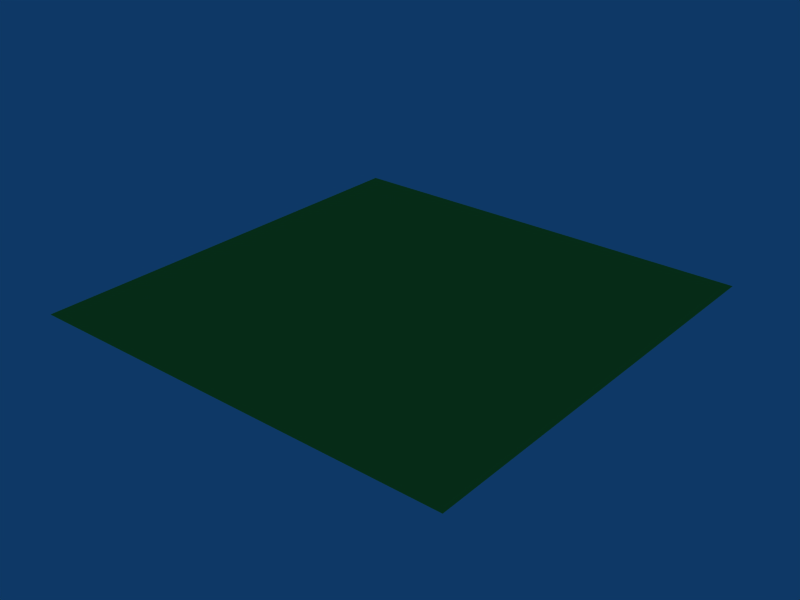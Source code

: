 # Source: slime_green.blend  (saved by Blender 2.44.0; exported with 4.5.12 LTS)
import bpy
from mathutils import Matrix  # noqa: F401  (used for matrix-valued properties, if any)

bpy.ops.wm.read_factory_settings(use_empty=True)
scene = bpy.context.scene
scene.name = 'Scene'

# ---- collections
col_collection_1 = bpy.data.collections.new('Collection 1'); scene.collection.children.link(col_collection_1)

# ---- materials (node trees are filled in below, after node groups)
mat_a_rowanslime = bpy.data.materials.new('a_RowanSlime')
mat_a_rowanslime.alpha_threshold = 0.0
mat_a_rowanslime.diffuse_color = (0.4237, 0.7714, 0.2303, 1.0)
mat_a_rowanslime.specular_color = (1.0, 0.5838, 0.3524)
mat_a_rowanslime.roughness = 0.5
mat_a_rowanslime.specular_intensity = 1.251
mat_a_rowanslime.line_color = (0.0, 0.0, 0.0, 0.5382)

# ---- material node trees

# ---- world
world_world = bpy.data.worlds.new('World'); scene.world = world_world
world_world.color = (0.05656, 0.2208, 0.4)
world_world.use_sun_shadow = False
world_world.sun_shadow_jitter_overblur = 0.0
world_world.cycles.sampling_method = 'MANUAL'
world_world.cycles.sample_map_resolution = 256

# ---- meshes
me_plane = bpy.data.meshes.new('Plane')
me_plane.from_pydata([(1.0, 1.0, 0.0), (1.0, -1.0, 0.0), (-1.0, -1.0, 0.0), (-1.0, 1.0, 0.0)], [], [(0, 3, 2, 1)])
me_plane.materials.append(mat_a_rowanslime)
me_plane.use_remesh_preserve_volume = False
me_plane.use_remesh_preserve_attributes = False
me_plane.use_mirror_vertex_groups = False
me_plane.update()

# ---- objects
ob_plane = bpy.data.objects.new('Plane', me_plane)

# ---- transforms, parenting, visibility, modifiers, constraints
ob_plane.location = (0.0, 0.0, 0.0)
ob_plane.lock_rotations_4d = False
ob_plane.empty_display_type = 'ARROWS'
ob_plane.color = (0.0, 0.0, 0.0, 1.0)
ob_plane.lineart.crease_threshold = 0.0

# ---- collection membership
col_collection_1.objects.link(ob_plane)

# ---- scene / render settings (as saved in the file)
scene.frame_start = 1; scene.frame_end = 250; scene.frame_set(1)
scene.render.engine = 'BLENDER_EEVEE_NEXT'
scene.render.image_settings.file_format = 'JPEG'
scene.render.image_settings.color_mode = 'RGB'
scene.render.image_settings.compression = 90
scene.render.resolution_x = 800
scene.render.resolution_y = 600
scene.render.pixel_aspect_x = 100.0
scene.render.pixel_aspect_y = 100.0
scene.render.fps = 25
scene.render.dither_intensity = 0.0
scene.render.use_compositing = False
scene.render.use_sequencer = False
scene.render.bake_margin = 2
scene.render.bake_bias = 0.0
scene.render.use_stamp_time = False
scene.render.use_stamp_date = False
scene.render.use_stamp_frame = False
scene.render.use_stamp_camera = False
scene.render.use_stamp_scene = False
scene.render.use_stamp_filename = False
scene.render.use_stamp_render_time = False
scene.render.stamp_font_size = 0
scene.cycles.use_denoising = False
scene.cycles.samples = 10
scene.cycles.sampling_pattern = 'TABULATED_SOBOL'
scene.cycles.light_sampling_threshold = 0.0
scene.cycles.use_adaptive_sampling = False
scene.cycles.use_light_tree = False
scene.cycles.blur_glossy = 0.0
scene.cycles.volume_bounces = 1
scene.cycles.pixel_filter_type = 'GAUSSIAN'
scene.cycles.sample_clamp_indirect = 0.0
scene.view_settings.view_transform = 'Raw'
bpy.context.view_layer.update()

# ---- added for rendering (the .blend has no active camera): camera
cam_auto = bpy.data.cameras.new('AutoCamera')
cam_auto.lens = 50.0
cam_auto.sensor_width = 36.0
cam_auto.clip_end = 1000.0
ob_auto_camera = bpy.data.objects.new('AutoCamera', cam_auto)
scene.collection.objects.link(ob_auto_camera)
ob_auto_camera.location = (2.61693, -3.14032, 2.09354)
ob_auto_camera.rotation_euler = (1.09748, -7.21219e-08, 0.694738)
scene.camera = ob_auto_camera
bpy.context.view_layer.update()
